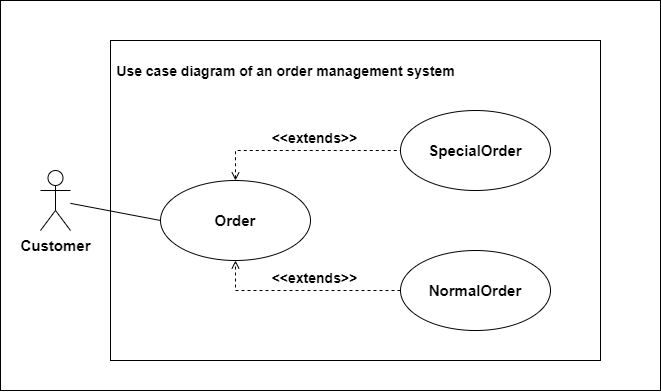

The diagram above was exported from draw.io. Its source (the exported page's mxGraphModel, read from the mxfile embedded in the PNG):
<mxGraphModel dx="1021" dy="509" grid="1" gridSize="10" guides="1" tooltips="1" connect="1" arrows="1" fold="1" page="1" pageScale="1" pageWidth="1100" pageHeight="850" background="#ffffff" math="0" shadow="0">
  <root>
    <mxCell id="0" />
    <mxCell id="1" parent="0" />
    <mxCell id="2" value="&lt;b&gt;&lt;font style=&quot;font-size: 15px&quot;&gt;SpecialOrder&lt;/font&gt;&lt;/b&gt;" style="ellipse;whiteSpace=wrap;html=1;rounded=0;fillColor=none;" vertex="1" parent="1">
      <mxGeometry x="440" y="150" width="150" height="80" as="geometry" />
    </mxCell>
    <mxCell id="3" style="edgeStyle=none;rounded=0;orthogonalLoop=1;jettySize=auto;html=1;entryX=0.5;entryY=1;entryDx=0;entryDy=0;dashed=1;startArrow=none;startFill=0;startSize=6;endArrow=open;endFill=0;" edge="1" source="4" target="6" parent="1">
      <mxGeometry relative="1" as="geometry">
        <Array as="points">
          <mxPoint x="275" y="330" />
        </Array>
      </mxGeometry>
    </mxCell>
    <mxCell id="4" value="&lt;b&gt;&lt;font style=&quot;font-size: 15px&quot;&gt;NormalOrder&lt;/font&gt;&lt;/b&gt;" style="ellipse;whiteSpace=wrap;html=1;rounded=0;fillColor=none;" vertex="1" parent="1">
      <mxGeometry x="440" y="290" width="150" height="80" as="geometry" />
    </mxCell>
    <mxCell id="5" style="edgeStyle=none;rounded=0;orthogonalLoop=1;jettySize=auto;html=1;exitX=0.5;exitY=0;exitDx=0;exitDy=0;entryX=0;entryY=0.5;entryDx=0;entryDy=0;startSize=6;endArrow=none;endFill=0;startArrow=open;startFill=0;dashed=1;" edge="1" source="6" target="2" parent="1">
      <mxGeometry relative="1" as="geometry">
        <Array as="points">
          <mxPoint x="275" y="190" />
        </Array>
      </mxGeometry>
    </mxCell>
    <mxCell id="6" value="&lt;b&gt;&lt;font style=&quot;font-size: 15px&quot;&gt;Order&lt;/font&gt;&lt;/b&gt;" style="ellipse;whiteSpace=wrap;html=1;rounded=0;fillColor=none;" vertex="1" parent="1">
      <mxGeometry x="200" y="220" width="150" height="80" as="geometry" />
    </mxCell>
    <mxCell id="7" style="rounded=0;orthogonalLoop=1;jettySize=auto;html=1;entryX=0;entryY=0.5;entryDx=0;entryDy=0;startSize=6;endArrow=none;endFill=0;" edge="1" source="8" target="6" parent="1">
      <mxGeometry relative="1" as="geometry" />
    </mxCell>
    <mxCell id="8" value="&lt;font style=&quot;font-size: 15px&quot;&gt;&lt;b&gt;Customer&lt;/b&gt;&lt;/font&gt;" style="shape=umlActor;html=1;verticalLabelPosition=bottom;verticalAlign=top;align=center;rounded=0;fillColor=none;" vertex="1" parent="1">
      <mxGeometry x="80" y="210" width="30" height="60" as="geometry" />
    </mxCell>
    <mxCell id="9" value="&lt;font style=&quot;font-size: 14px&quot;&gt;&lt;b&gt;&amp;lt;&amp;lt;extends&amp;gt;&amp;gt;&lt;/b&gt;&lt;/font&gt;" style="text;html=1;align=center;verticalAlign=middle;resizable=0;points=[];autosize=1;" vertex="1" parent="1">
      <mxGeometry x="304" y="167" width="100" height="20" as="geometry" />
    </mxCell>
    <mxCell id="10" value="&lt;font style=&quot;font-size: 14px&quot;&gt;&lt;b&gt;&amp;lt;&amp;lt;extends&amp;gt;&amp;gt;&lt;/b&gt;&lt;/font&gt;" style="text;html=1;align=center;verticalAlign=middle;resizable=0;points=[];autosize=1;" vertex="1" parent="1">
      <mxGeometry x="304" y="307" width="100" height="20" as="geometry" />
    </mxCell>
    <mxCell id="11" value="&lt;font style=&quot;font-size: 14px&quot;&gt;&lt;b&gt;Use case diagram of an order management system&lt;/b&gt;&lt;/font&gt;" style="text;html=1;align=center;verticalAlign=middle;resizable=0;points=[];autosize=1;" vertex="1" parent="1">
      <mxGeometry x="150" y="100" width="350" height="20" as="geometry" />
    </mxCell>
    <mxCell id="12" value="" style="rounded=0;whiteSpace=wrap;html=1;fillColor=none;" vertex="1" parent="1">
      <mxGeometry x="150" y="80" width="490" height="320" as="geometry" />
    </mxCell>
    <mxCell id="13" value="" style="rounded=0;whiteSpace=wrap;html=1;fillColor=none;" vertex="1" parent="1">
      <mxGeometry x="40" y="40" width="660" height="390" as="geometry" />
    </mxCell>
  </root>
</mxGraphModel>